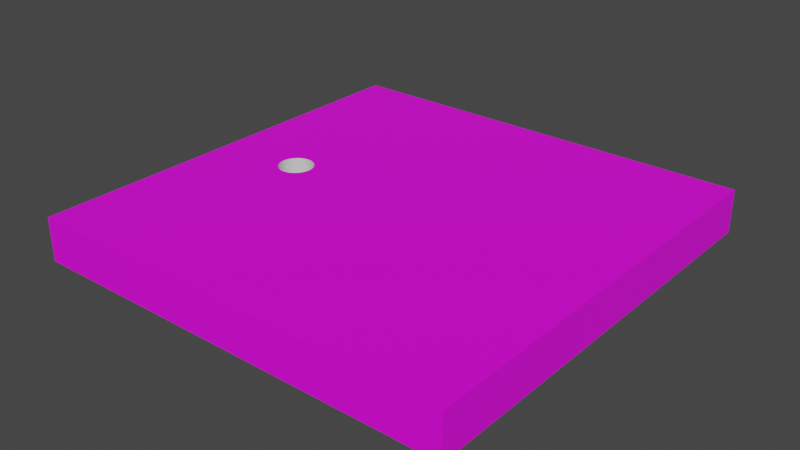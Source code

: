 # Source: NN1.blend  (saved by Blender 3.2.14; exported with 4.5.12 LTS)
import bpy
from mathutils import Matrix  # noqa: F401  (used for matrix-valued properties, if any)

bpy.ops.wm.read_factory_settings(use_empty=True)
scene = bpy.context.scene
scene.name = 'Scene'

# ---- collections
col_collection = bpy.data.collections.new('Collection'); scene.collection.children.link(col_collection)

# ---- images (referenced by path relative to the original .blend; pixels are not part of the script)
import os
ASSET_DIR = os.environ.get("B2B_ASSET_DIR", "")  # directory of the original .blend (textures are referenced by path, not embedded)
HERE = os.path.dirname(os.path.abspath(__file__))  # packed textures are extracted next to this script under _unpacked/

def load_image(name, relpath, width, height, colorspace="sRGB"):
    """Load a texture the original file referenced (path relative to the .blend, or extracted next to this script)."""
    p = next((c for c in (os.path.join(HERE, relpath), os.path.join(ASSET_DIR, relpath)) if relpath and os.path.exists(c)), "")
    if p:
        img = bpy.data.images.load(p, check_existing=True)
        img.name = name
    else:  # same state as the original file: an image datablock whose file is absent (Cycles renders it pink)
        img = bpy.data.images.new(name, width, height)
        img.source = "FILE"
        img.filepath = "//" + (relpath or name)
    img.colorspace_settings.name = colorspace
    return img
img_grass_texture_vert_slice_png = load_image('Grass texture vert slice.png', 'Grass texture vert slice.png', 1024, 1024, 'sRGB')

# ---- materials (node trees are filled in below, after node groups)
mat_material_001 = bpy.data.materials.new('Material.001')
mat_material_001.use_transparent_shadow = False
mat_material_005 = bpy.data.materials.new('Material.005')
mat_material_005.use_transparent_shadow = False

# ---- material node trees
mat_material_001.use_nodes = True; mat_material_001.node_tree.nodes.clear()
_N = mat_material_001.node_tree.nodes; _L = mat_material_001.node_tree.links
n0 = _N.new('ShaderNodeBsdfPrincipled'); n0.name = 'Principled BSDF'; n0.location = (10, 300)
n0.distribution = 'GGX'
n0.subsurface_method = 'RANDOM_WALK_SKIN'
n0.inputs[3].default_value = 1.45
n0.inputs[27].default_value = (0.0, 0.0, 0.0, 1.0)
n0.inputs[28].default_value = 1.0
n1 = _N.new('ShaderNodeOutputMaterial'); n1.name = 'Material Output'; n1.location = (300, 300)
n2 = _N.new('ShaderNodeTexImage'); n2.name = 'Image Texture'; n2.location = (-280, 260)
n2.image = img_grass_texture_vert_slice_png
_L.new(n0.outputs[0], n1.inputs[0])
_L.new(n2.outputs[0], n0.inputs[0])
n1.is_active_output = True
mat_material_005.use_nodes = True; mat_material_005.node_tree.nodes.clear()
_N = mat_material_005.node_tree.nodes; _L = mat_material_005.node_tree.links
n0 = _N.new('ShaderNodeBsdfPrincipled'); n0.name = 'Principled BSDF'; n0.location = (10, 300)
n0.distribution = 'GGX'
n0.subsurface_method = 'RANDOM_WALK_SKIN'
n0.inputs[0].default_value = (0.6982, 0.6982, 0.6982, 1.0)
n0.inputs[3].default_value = 1.45
n0.inputs[27].default_value = (0.0, 0.0, 0.0, 1.0)
n0.inputs[28].default_value = 1.0
n1 = _N.new('ShaderNodeOutputMaterial'); n1.name = 'Material Output'; n1.location = (300, 300)
_L.new(n0.outputs[0], n1.inputs[0])
n1.is_active_output = True

# ---- world
world_world = bpy.data.worlds.new('World'); scene.world = world_world
world_world.use_nodes = True; world_world.node_tree.nodes.clear()
_N = world_world.node_tree.nodes; _L = world_world.node_tree.links
n0 = _N.new('ShaderNodeOutputWorld'); n0.name = 'World Output'; n0.location = (300, 300)
n1 = _N.new('ShaderNodeBackground'); n1.name = 'Background'; n1.location = (10, 300)
n1.inputs[0].default_value = (0.05088, 0.05088, 0.05088, 1.0)
_L.new(n1.outputs[0], n0.inputs[0])
n0.is_active_output = True
world_world.color = (0.05088, 0.05088, 0.05088)
world_world.use_sun_shadow = False
world_world.sun_shadow_jitter_overblur = 0.0

# ---- meshes
me_cube_001 = bpy.data.meshes.new('Cube.001')
me_cube_001.from_pydata([(-1.0, -1.0, -1.0), (-0.5956, 0.08, -0.4235), (-1.0, -1.0, 1.0), (-1.0, 1.0, -1.0), (-0.58, 0.07846, -0.4235), (-1.0, 1.0, 1.0), (1.0, -1.0, -1.0), (-0.565, 0.07391, -0.4235), (1.0, -1.0, 1.0), (1.0, 1.0, -1.0), (-0.5511, 0.06652, -0.4235), (1.0, 1.0, 1.0), (-0.539, 0.05657, -0.4235), (-0.5291, 0.04445, -0.4235), (-0.5217, 0.03061, -0.4235), (-0.5171, 0.01561, -0.4235), (-0.5156, -3.497e-09, -0.4235), (-0.5171, -0.01561, -0.4235), (-0.5217, -0.03061, -0.4235), (-0.5291, -0.04445, -0.4235), (-0.539, -0.05657, -0.4235), (-0.5511, -0.06652, -0.4235), (-0.565, -0.07391, -0.4235), (-0.58, -0.07846, -0.4235), (-0.5956, -0.08, -0.4235), (-0.6112, -0.07846, -0.4235), (-0.6262, -0.07391, -0.4235), (-0.64, -0.06652, -0.4235), (-0.6522, -0.05657, -0.4235), (-0.6621, -0.04445, -0.4235), (-0.6695, -0.03061, -0.4235), (-0.6741, -0.01561, -0.4235), (-0.6756, 9.54e-10, -0.4235), (-0.6741, 0.01561, -0.4235), (-0.6695, 0.03061, -0.4235), (-0.6621, 0.04445, -0.4235), (-0.6522, 0.05657, -0.4235), (-0.64, 0.06652, -0.4235), (-0.6262, 0.07391, -0.4235), (-0.6112, 0.07846, -0.4235), (-0.6756, 9.54e-10, 1.0), (-0.6741, -0.01561, 1.0), (-0.6741, 0.01561, 1.0), (-0.6621, -0.04445, 1.0), (-0.6695, 0.03061, 1.0), (-0.6695, -0.03061, 1.0), (-0.6621, 0.04445, 1.0), (-0.64, -0.06652, 1.0), (-0.6522, 0.05657, 1.0), (-0.6112, 0.07846, 1.0), (-0.6112, -0.07846, 1.0), (-0.6262, 0.07391, 1.0), (-0.6262, -0.07391, 1.0), (-0.64, 0.06652, 1.0), (-0.6522, -0.05657, 1.0), (-0.58, -0.07846, 1.0), (-0.58, 0.07846, 1.0), (-0.5511, -0.06652, 1.0), (-0.5511, 0.06652, 1.0), (-0.565, -0.07391, 1.0), (-0.565, 0.07391, 1.0), (-0.5291, -0.04445, 1.0), (-0.5291, 0.04445, 1.0), (-0.5156, -3.497e-09, 1.0), (-0.5171, 0.01561, 1.0), (-0.5171, -0.01561, 1.0), (-0.5217, 0.03061, 1.0), (-0.5217, -0.03061, 1.0), (-0.539, 0.05657, 1.0), (-0.539, -0.05657, 1.0), (-0.5956, -0.08, 1.0), (-0.5956, 0.08, 1.0)], [], [(0, 2, 5, 3), (3, 5, 11, 9), (9, 11, 8, 6), (6, 8, 2, 0), (3, 9, 6, 0), (52, 2, 8, 11, 5, 51, 49, 71, 56, 60, 58, 68, 62, 66, 64, 63, 65, 67, 61, 69, 57, 59, 55, 70, 50), (51, 5, 2, 52, 47, 54, 43, 45, 41, 40, 42, 44, 46, 48, 53), (71, 1, 4, 56), (56, 4, 7, 60), (60, 7, 10, 58), (58, 10, 12, 68), (12, 13, 62, 68), (13, 14, 66, 62), (14, 15, 64, 66), (15, 16, 63, 64), (16, 17, 65, 63), (17, 18, 67, 65), (18, 19, 61, 67), (19, 20, 69, 61), (20, 21, 57, 69), (21, 22, 59, 57), (22, 23, 55, 59), (23, 24, 70, 55), (24, 25, 50, 70), (25, 26, 52, 50), (26, 27, 47, 52), (27, 28, 54, 47), (54, 28, 29, 43), (43, 29, 30, 45), (45, 30, 31, 41), (41, 31, 32, 40), (40, 32, 33, 42), (42, 33, 34, 44), (44, 34, 35, 46), (46, 35, 36, 48), (48, 36, 37, 53), (53, 37, 38, 51), (51, 38, 39, 49), (49, 39, 1, 71), (27, 26, 25, 24, 23, 22, 21, 20, 19, 18, 17, 16, 15, 14, 13, 12, 10, 7, 4, 1, 39, 38, 37, 36, 35, 34, 33, 32, 31, 30, 29, 28)])
me_cube_001.polygons.foreach_set('material_index', [0, 0, 0, 0, 0, 0, 0, 1, 1, 1, 1, 1, 1, 1, 1, 1, 1, 1, 1, 1, 1, 1, 1, 1, 1, 1, 1, 1, 1, 1, 1, 1, 1, 1, 1, 1, 1, 1, 1, 1])
_uv = me_cube_001.uv_layers.new(name='UVMap')
_uv.uv.foreach_set('vector', [0.00943, -43.69, 0.9906, -43.69, 0.9906, -21.6, 0.00943, -21.6, 0.00943, -21.6, 0.9906, -21.6, 0.9906, 0.5, 0.00943, 0.5, 0.00943, 0.5, 0.9906, 0.5, 0.9906, 22.6, 0.00943, 22.6, 0.00943, 22.6, 0.9906, 22.6, 0.9906, 44.69, 0.00943, 44.69, 22.68, 8.018, 7.893, 8.018, 7.893, -6.768, 22.68, -6.768, -18.92, 0.07857, -21.68, -6.768, -6.893, -6.768, -6.893, 8.018, -21.68, 8.018, -18.92, 1.171, -18.8, 1.205, -18.69, 1.216, -18.57, 1.205, -18.46, 1.171, -18.36, 1.117, -18.27, 1.043, -18.2, 0.9536, -18.14, 0.8513, -18.11, 0.7404, -18.1, 0.625, -18.11, 0.5096, -18.14, 0.3987, -18.2, 0.2964, -18.27, 0.2068, -18.36, 0.1332, -18.46, 0.07857, -18.57, 0.04491, -18.69, 0.03355, -18.8, 0.04491, -18.92, 1.171, -21.68, 8.018, -21.68, -6.768, -18.92, 0.07857, -19.02, 0.1332, -19.11, 0.2068, -19.18, 0.2964, -19.24, 0.3987, -19.27, 0.5096, -19.28, 0.625, -19.27, 0.7404, -19.24, 0.8513, -19.18, 0.9536, -19.11, 1.043, -19.02, 1.117, 6.047, 5.663, 6.047, 0.7278, 5.7, 0.7278, 5.7, 5.663, 5.7, 5.663, 5.7, 0.7278, 5.353, 0.7278, 5.353, 5.663, 5.353, 5.663, 5.353, 0.7278, 5.007, 0.7278, 5.007, 5.663, 5.007, 5.663, 5.007, 0.7278, 4.66, 0.7278, 4.66, 5.663, 4.66, 0.7278, 4.313, 0.7278, 4.313, 5.663, 4.66, 5.663, 4.313, 0.7278, 3.967, 0.7278, 3.967, 5.663, 4.313, 5.663, 3.967, 0.7278, 3.62, 0.7278, 3.62, 5.663, 3.967, 5.663, 3.62, 0.7278, 3.273, 0.7278, 3.273, 5.663, 3.62, 5.663, 3.273, 0.7278, 2.927, 0.7278, 2.927, 5.663, 3.273, 5.663, 2.927, 0.7278, 2.58, 0.7278, 2.58, 5.663, 2.927, 5.663, 2.58, 0.7278, 2.233, 0.7278, 2.233, 5.663, 2.58, 5.663, 2.233, 0.7278, 1.887, 0.7278, 1.887, 5.663, 2.233, 5.663, 1.887, 0.7278, 1.54, 0.7278, 1.54, 5.663, 1.887, 5.663, 1.54, 0.7278, 1.193, 0.7278, 1.193, 5.663, 1.54, 5.663, 1.193, 0.7278, 0.8467, 0.7278, 0.8467, 5.663, 1.193, 5.663, 0.8467, 0.7278, 0.5, 0.7278, 0.5, 5.663, 0.8467, 5.663, 0.5, 0.7278, 0.1533, 0.7278, 0.1533, 5.663, 0.5, 5.663, 0.1533, 0.7278, -0.1933, 0.7278, -0.1933, 5.663, 0.1533, 5.663, -0.1933, 0.7278, -0.54, 0.7278, -0.54, 5.663, -0.1933, 5.663, -0.54, 0.7278, -0.8866, 0.7278, -0.8866, 5.663, -0.54, 5.663, -0.8866, 5.663, -0.8866, 0.7278, -1.233, 0.7278, -1.233, 5.663, -1.233, 5.663, -1.233, 0.7278, -1.58, 0.7278, -1.58, 5.663, -1.58, 5.663, -1.58, 0.7278, -1.927, 0.7278, -1.927, 5.663, -1.927, 5.663, -1.927, 0.7278, -2.273, 0.7278, -2.273, 5.663, -2.273, 5.663, -2.273, 0.7278, -2.62, 0.7278, -2.62, 5.663, -2.62, 5.663, -2.62, 0.7278, -2.967, 0.7278, -2.967, 5.663, -2.967, 5.663, -2.967, 0.7278, -3.313, 0.7278, -3.313, 5.663, -3.313, 5.663, -3.313, 0.7278, -3.66, 0.7278, -3.66, 5.663, -3.66, 5.663, -3.66, 0.7278, -4.007, 0.7278, -4.007, 5.663, -4.007, 5.663, -4.007, 0.7278, -4.353, 0.7278, -4.353, 5.663, -4.353, 5.663, -4.353, 0.7278, -4.7, 0.7278, -4.7, 5.663, -4.7, 5.663, -4.7, 0.7278, -5.047, 0.7278, -5.047, 5.663, 1.794, -4.259, 2.254, -4.505, 2.754, -4.657, 3.273, -4.708, 3.793, -4.657, 4.292, -4.505, 4.752, -4.259, 5.156, -3.928, 5.487, -3.525, 5.733, -3.064, 5.884, -2.565, 5.936, -2.045, 5.884, -1.526, 5.733, -1.027, 5.487, -0.5663, 5.156, -0.1629, 4.752, 0.1682, 4.292, 0.4142, 3.793, 0.5657, 3.273, 0.6169, 2.754, 0.5657, 2.254, 0.4142, 1.794, 0.1682, 1.391, -0.1629, 1.06, -0.5663, 0.8136, -1.027, 0.6621, -1.526, 0.6109, -2.045, 0.6621, -2.565, 0.8136, -3.064, 1.06, -3.525, 1.391, -3.928])
me_cube_001.materials.append(mat_material_001)
me_cube_001.materials.append(mat_material_005)
me_cube_001.update()

# ---- objects
ob_cube = bpy.data.objects.new('Cube', me_cube_001)

# ---- transforms, parenting, visibility, modifiers, constraints
ob_cube.location = (0.0, 0.0, 0.0)
ob_cube.scale = (2.5, 2.5, 0.25)

# ---- collection membership
col_collection.objects.link(ob_cube)

# ---- scene / render settings (as saved in the file)
scene.frame_start = 1; scene.frame_end = 250; scene.frame_set(1)
scene.render.engine = 'BLENDER_EEVEE_NEXT'
scene.cycles.sampling_pattern = 'TABULATED_SOBOL'
scene.cycles.use_light_tree = False
scene.view_settings.view_transform = 'Filmic'
bpy.context.view_layer.update()

# ---- added for rendering (the .blend has no active camera and no usable light): camera, sun
cam_auto = bpy.data.cameras.new('AutoCamera')
cam_auto.lens = 50.0
cam_auto.sensor_width = 36.0
cam_auto.clip_end = 1000.0
ob_auto_camera = bpy.data.objects.new('AutoCamera', cam_auto)
scene.collection.objects.link(ob_auto_camera)
ob_auto_camera.location = (6.55866, -7.87039, 5.24693)
ob_auto_camera.rotation_euler = (1.09748, -7.21219e-08, 0.694738)
scene.camera = ob_auto_camera
light_auto_sun = bpy.data.lights.new('AutoSun', 'SUN')
light_auto_sun.energy = 3.0
light_auto_sun.angle = 0.0523599
ob_auto_sun = bpy.data.objects.new('AutoSun', light_auto_sun)
scene.collection.objects.link(ob_auto_sun)
ob_auto_sun.rotation_euler = (0.872665, 0.174533, 0.523599)
bpy.context.view_layer.update()
